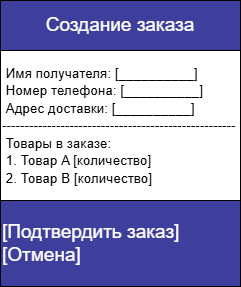

The diagram above was exported from draw.io. Its source (the exported page's mxGraphModel, read from the mxfile embedded in the PNG):
<mxGraphModel dx="741" dy="389" grid="1" gridSize="10" guides="1" tooltips="1" connect="1" arrows="1" fold="1" page="1" pageScale="1" pageWidth="1169" pageHeight="827" math="0" shadow="0">
  <root>
    <mxCell id="0" />
    <mxCell id="1" parent="0" />
    <mxCell id="p0lQ8B1mCcdxpvxt2wFy-1" value="" style="whiteSpace=wrap;html=1;aspect=fixed;" vertex="1" parent="1">
      <mxGeometry x="560" y="160" width="240" height="240" as="geometry" />
    </mxCell>
    <mxCell id="p0lQ8B1mCcdxpvxt2wFy-2" value="&lt;pre class=&quot;code-block&quot; data-entity-type=&quot;MessageEntityPre&quot; data-language=&quot;&quot; style=&quot;color: rgb(0, 0, 0); font-style: normal; font-variant: normal; font-weight: 400; letter-spacing: normal; orphans: 2; text-indent: 0px; text-transform: none; widows: 2; word-spacing: 0px; -webkit-text-stroke-width: 0px; text-decoration-thickness: initial; text-decoration-style: initial; text-decoration-color: initial; box-sizing: border-box; font-kerning: auto; font-optical-sizing: auto; font-feature-settings: normal; font-variation-settings: normal; font-stretch: normal; font-size: 0.875rem; line-height: 1.25; font-family: var(--font-family-monospace); font-size-adjust: 0.5; margin: 0px; overflow: hidden; --color-scrollbar: var(--color-scrollbar-code); white-space: pre-wrap; --color-type: light-dark(#0053d4, #6db4ff); --color-keyword: light-dark(#388e22, #56a043); --color-class: light-dark(#3e6c20, #83ab69); --color-string: light-dark(#9a1111, #ffadad); --color-template: light-dark(#9a5334, #cd9076); --color-selector: light-dark(#9a5334, #cd9076); --color-function: light-dark(#a753b7, #c37bd1); --color-comment: light-dark(#616161, #9a9a9a); --color-section: light-dark(#9a1111, #ffadad); --color-variable: light-dark(#bd63c5, #b86bbf); --color-attribute: light-dark(#276b8f, #6ba6c5); --color-link: light-dark(#276b8f, #6ba6c5); --color-tag: light-dark(#000000, #ededed); text-align: start;&quot;&gt;&lt;font&gt;&lt;br&gt; Имя получателя: [__________]   &lt;br&gt; Номер телефона: [__________]    &lt;br&gt; Адрес доставки: [__________]    &lt;br&gt;----------------------------------------------------&lt;br&gt; Товары в заказе:                &lt;br&gt; 1. Товар A [количество]         &lt;br&gt; 2. Товар B [количество]    &lt;/font&gt;&lt;/pre&gt;" style="text;whiteSpace=wrap;html=1;" vertex="1" parent="1">
      <mxGeometry x="560" y="200" width="240" height="160" as="geometry" />
    </mxCell>
    <mxCell id="p0lQ8B1mCcdxpvxt2wFy-3" value="&lt;font style=&quot;color: rgb(255, 255, 255); font-size: 19px;&quot;&gt;[Подтвердить заказ]&amp;nbsp;&lt;/font&gt;&lt;div&gt;&lt;font style=&quot;color: rgb(255, 255, 255); font-size: 19px;&quot;&gt;[Отмена]&lt;/font&gt;&lt;/div&gt;" style="rounded=0;whiteSpace=wrap;html=1;fillColor=#3E3E9C;align=left;" vertex="1" parent="1">
      <mxGeometry x="560" y="360" width="240" height="86" as="geometry" />
    </mxCell>
    <mxCell id="p0lQ8B1mCcdxpvxt2wFy-4" value="&lt;font style=&quot;&quot;&gt;&lt;font style=&quot;font-size: 19px;&quot;&gt;&lt;span style=&quot;color: rgb(255, 255, 255); font-family: Helvetica; font-style: normal; font-variant-ligatures: normal; font-variant-caps: normal; font-weight: 400; letter-spacing: normal; orphans: 2; text-indent: 0px; text-transform: none; widows: 2; word-spacing: 0px; -webkit-text-stroke-width: 0px; white-space: normal; text-decoration-thickness: initial; text-decoration-style: initial; text-decoration-color: initial; float: none; display: inline !important;&quot;&gt;Создание заказа&lt;/span&gt;&lt;/font&gt;&lt;br&gt;&lt;/font&gt;" style="rounded=0;whiteSpace=wrap;html=1;fillColor=#3E3E9C;" vertex="1" parent="1">
      <mxGeometry x="560" y="160" width="240" height="50" as="geometry" />
    </mxCell>
  </root>
</mxGraphModel>